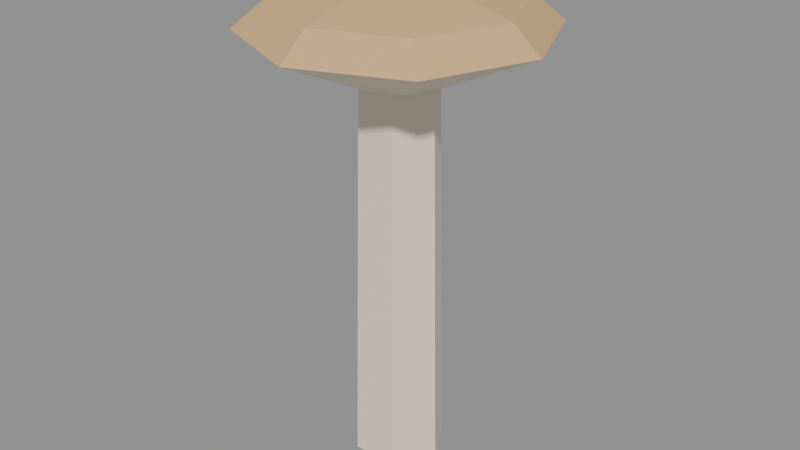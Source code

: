 # Source: mushroom_tanTall.blend  (saved by Blender 5.2.45; exported with 4.5.12 LTS)
import bpy
from mathutils import Matrix  # noqa: F401  (used for matrix-valued properties, if any)

bpy.ops.wm.read_factory_settings(use_empty=True)
scene = bpy.context.scene
scene.name = 'Scene'

# ---- collections
col_col_lowpoly = bpy.data.collections.new('COL_LowPoly'); scene.collection.children.link(col_col_lowpoly)

# ---- images (referenced by path relative to the original .blend; pixels are not part of the script)
import os
ASSET_DIR = os.environ.get("B2B_ASSET_DIR", "")  # directory of the original .blend (textures are referenced by path, not embedded)
HERE = os.path.dirname(os.path.abspath(__file__))  # packed textures are extracted next to this script under _unpacked/

def load_image(name, relpath, width, height, colorspace="sRGB"):
    """Load a texture the original file referenced (path relative to the .blend, or extracted next to this script)."""
    p = next((c for c in (os.path.join(HERE, relpath), os.path.join(ASSET_DIR, relpath)) if relpath and os.path.exists(c)), "")
    if p:
        img = bpy.data.images.load(p, check_existing=True)
        img.name = name
    else:  # same state as the original file: an image datablock whose file is absent (Cycles renders it pink)
        img = bpy.data.images.new(name, width, height)
        img.source = "FILE"
        img.filepath = "//" + (relpath or name)
    img.colorspace_settings.name = colorspace
    return img
img_mushroom_tantall_basecolor = load_image('mushroom_tanTall_BaseColor', '_unpacked/mushroom_tanTall_BaseColor.08e64c2c.png', 128, 48, 'sRGB')
img_mushroom_tantall_maskmap = load_image('mushroom_tanTall_MaskMap', '_unpacked/mushroom_tanTall_MaskMap.fb098898.png', 128, 48, 'Non-Color')

# ---- materials (node trees are filled in below, after node groups)
mat_m_mushroom_tantall = bpy.data.materials.new('M_mushroom_tanTall')

# ---- material node trees
mat_m_mushroom_tantall.use_nodes = True; mat_m_mushroom_tantall.node_tree.nodes.clear()
_N = mat_m_mushroom_tantall.node_tree.nodes; _L = mat_m_mushroom_tantall.node_tree.links
n0 = _N.new('ShaderNodeBsdfPrincipled'); n0.name = 'Principled BSDF'; n0.location = (-200, 100)
n0.inputs[10].default_value = 0.005
n1 = _N.new('ShaderNodeOutputMaterial'); n1.name = 'Material Output'; n1.location = (200, 100)
n2 = _N.new('ShaderNodeTexImage'); n2.name = 'Image Texture'; n2.location = (0, 0)
n2.image = img_mushroom_tantall_basecolor
n2.interpolation = 'Closest'
n3 = _N.new('ShaderNodeTexImage'); n3.name = 'Image Texture.001'; n3.location = (0, 0)
n3.image = img_mushroom_tantall_maskmap
n3.interpolation = 'Closest'
n4 = _N.new('ShaderNodeSeparateColor'); n4.name = 'Separate Color'; n4.location = (0, 0)
n5 = _N.new('ShaderNodeMath'); n5.name = 'Math'; n5.location = (0, 0)
n5.operation = 'SUBTRACT'
n5.inputs[0].default_value = 1.0
_L.new(n0.outputs[0], n1.inputs[0])
_L.new(n2.outputs[0], n0.inputs[0])
_L.new(n3.outputs[0], n4.inputs[0])
_L.new(n4.outputs[0], n0.inputs[1])
_L.new(n3.outputs[1], n5.inputs[1])
_L.new(n5.outputs[0], n0.inputs[2])
n1.is_active_output = True

# ---- meshes
me_mushroom_tantall = bpy.data.meshes.new('mushroom_tanTall')
me_mushroom_tantall.from_pydata([(0.0192, 0.0, 0.0), (0.0096, 0.01663, 0.0), (-0.0096, 0.01663, 0.0), (-0.0192, 2.351e-18, 0.0), (-0.0096, -0.01663, 0.0), (0.0096, -0.01663, 0.0), (0.0156, 0.0, 0.18), (0.0078, 0.01351, 0.18), (-0.0078, 0.01351, 0.18), (-0.0156, 1.91e-18, 0.18), (-0.0078, -0.01351, 0.18), (0.0078, -0.01351, 0.18), (0.018, 0.0, 0.162), (0.01273, 0.01273, 0.162), (1.102e-18, 0.018, 0.162), (-0.01273, 0.01273, 0.162), (-0.018, 2.204e-18, 0.162), (-0.01273, -0.01273, 0.162), (-3.307e-18, -0.018, 0.162), (0.01273, -0.01273, 0.162), (0.06, 0.0, 0.182), (0.04243, 0.04243, 0.182), (3.674e-18, 0.06, 0.182), (-0.04243, 0.04243, 0.182), (-0.06, 7.348e-18, 0.182), (-0.04243, -0.04243, 0.182), (-1.102e-17, -0.06, 0.182), (0.04243, -0.04243, 0.182), (0.048, 0.0, 0.192), (0.03394, 0.03394, 0.192), (2.939e-18, 0.048, 0.192), (-0.03394, 0.03394, 0.192), (-0.048, 5.878e-18, 0.192), (-0.03394, -0.03394, 0.192), (-8.817e-18, -0.048, 0.192), (0.03394, -0.03394, 0.192), (0.0, 0.0, 0.204)], [], [(0, 1, 7, 6), (1, 2, 8, 7), (2, 3, 9, 8), (3, 4, 10, 9), (4, 5, 11, 10), (5, 0, 6, 11), (5, 4, 3, 2, 1, 0), (6, 7, 8, 9, 10, 11), (12, 13, 21, 20), (13, 14, 22, 21), (14, 15, 23, 22), (15, 16, 24, 23), (16, 17, 25, 24), (17, 18, 26, 25), (18, 19, 27, 26), (19, 12, 20, 27), (20, 21, 29, 28), (21, 22, 30, 29), (22, 23, 31, 30), (23, 24, 32, 31), (24, 25, 33, 32), (25, 26, 34, 33), (26, 27, 35, 34), (27, 20, 28, 35), (28, 29, 36), (29, 30, 36), (30, 31, 36), (31, 32, 36), (32, 33, 36), (33, 34, 36), (34, 35, 36), (35, 28, 36), (19, 18, 17, 16, 15, 14, 13, 12)])
_uv = me_mushroom_tantall.uv_layers.new(name='UVMap')
_uv.uv.foreach_set('vector', [0.5625, 0.5, 0.5625, 0.5, 0.5625, 0.5, 0.5625, 0.5, 0.5625, 0.5, 0.5625, 0.5, 0.5625, 0.5, 0.5625, 0.5, 0.5625, 0.5, 0.5625, 0.5, 0.5625, 0.5, 0.5625, 0.5, 0.5625, 0.5, 0.5625, 0.5, 0.5625, 0.5, 0.5625, 0.5, 0.5625, 0.5, 0.5625, 0.5, 0.5625, 0.5, 0.5625, 0.5, 0.5625, 0.5, 0.5625, 0.5, 0.5625, 0.5, 0.5625, 0.5, 0.5625, 0.5, 0.5625, 0.5, 0.5625, 0.5, 0.5625, 0.5, 0.5625, 0.5, 0.5625, 0.5, 0.5625, 0.5, 0.5625, 0.5, 0.5625, 0.5, 0.5625, 0.5, 0.5625, 0.5, 0.5625, 0.5, 0.5625, 0.5, 0.5625, 0.5, 0.5625, 0.5, 0.5625, 0.5, 0.5625, 0.5, 0.5625, 0.5, 0.5625, 0.5, 0.5625, 0.5, 0.5625, 0.5, 0.5625, 0.5, 0.5625, 0.5, 0.5625, 0.5, 0.5625, 0.5, 0.5625, 0.5, 0.5625, 0.5, 0.5625, 0.5, 0.5625, 0.5, 0.5625, 0.5, 0.5625, 0.5, 0.5625, 0.5, 0.5625, 0.5, 0.5625, 0.5, 0.5625, 0.5, 0.5625, 0.5, 0.5625, 0.5, 0.5625, 0.5, 0.5625, 0.5, 0.5625, 0.5, 0.5625, 0.5, 0.5625, 0.5, 0.5625, 0.5, 0.5625, 0.5, 0.3125, 0.5, 0.3125, 0.5, 0.3125, 0.5, 0.3125, 0.5, 0.3125, 0.5, 0.3125, 0.5, 0.3125, 0.5, 0.3125, 0.5, 0.3125, 0.5, 0.3125, 0.5, 0.3125, 0.5, 0.3125, 0.5, 0.3125, 0.5, 0.3125, 0.5, 0.3125, 0.5, 0.3125, 0.5, 0.3125, 0.5, 0.3125, 0.5, 0.3125, 0.5, 0.3125, 0.5, 0.3125, 0.5, 0.3125, 0.5, 0.3125, 0.5, 0.3125, 0.5, 0.3125, 0.5, 0.3125, 0.5, 0.3125, 0.5, 0.3125, 0.5, 0.3125, 0.5, 0.3125, 0.5, 0.3125, 0.5, 0.3125, 0.5, 0.3125, 0.5, 0.3125, 0.5, 0.3125, 0.5, 0.3125, 0.5, 0.3125, 0.5, 0.3125, 0.5, 0.3125, 0.5, 0.3125, 0.5, 0.3125, 0.5, 0.3125, 0.5, 0.3125, 0.5, 0.3125, 0.5, 0.3125, 0.5, 0.3125, 0.5, 0.3125, 0.5, 0.3125, 0.5, 0.3125, 0.5, 0.3125, 0.5, 0.3125, 0.5, 0.3125, 0.5, 0.3125, 0.5, 0.3125, 0.5, 0.3125, 0.5, 0.3125, 0.5, 0.5625, 0.5, 0.5625, 0.5, 0.5625, 0.5, 0.5625, 0.5, 0.5625, 0.5, 0.5625, 0.5, 0.5625, 0.5, 0.5625, 0.5])
me_mushroom_tantall.materials.append(mat_m_mushroom_tantall)
me_mushroom_tantall.update()

# ---- objects
ob_mushroom_tantall = bpy.data.objects.new('mushroom_tanTall', me_mushroom_tantall)

# ---- transforms, parenting, visibility, modifiers, constraints
ob_mushroom_tantall.location = (0.0, 0.0, 0.0)

# ---- collection membership
col_col_lowpoly.objects.link(ob_mushroom_tantall)

# ---- scene / render settings (as saved in the file)
scene.frame_start = 1; scene.frame_end = 250; scene.frame_set(1)
scene.render.engine = 'BLENDER_EEVEE_NEXT'
scene.render.bake_bias = 0.0
scene.render.bake_samples = 0
scene.render.compositor_device = 'GPU'
scene.eevee.use_volume_custom_range = False
scene.eevee.fast_gi_thickness_near = 0.1
scene.eevee.fast_gi_thickness_far = 0.0
scene.eevee.ray_tracing_options.screen_trace_thickness = 0.1
bpy.context.view_layer.update()

# ---- added for rendering (the .blend has no active camera and no usable light): camera, sun + grey world if the file has none
cam_auto = bpy.data.cameras.new('AutoCamera')
cam_auto.lens = 50.0
cam_auto.sensor_width = 36.0
cam_auto.clip_end = 1000.0
ob_auto_camera = bpy.data.objects.new('AutoCamera', cam_auto)
scene.collection.objects.link(ob_auto_camera)
ob_auto_camera.location = (0.245518, -0.294621, 0.298414)
ob_auto_camera.rotation_euler = (1.09748, -7.21219e-08, 0.694738)
scene.camera = ob_auto_camera
light_auto_sun = bpy.data.lights.new('AutoSun', 'SUN')
light_auto_sun.energy = 3.0
light_auto_sun.angle = 0.0523599
ob_auto_sun = bpy.data.objects.new('AutoSun', light_auto_sun)
scene.collection.objects.link(ob_auto_sun)
ob_auto_sun.rotation_euler = (0.872665, 0.174533, 0.523599)
if scene.world is None:
    world_auto = bpy.data.worlds.new('AutoWorld')
    world_auto.color = (0.3, 0.3, 0.3)
    scene.world = world_auto
bpy.context.view_layer.update()
